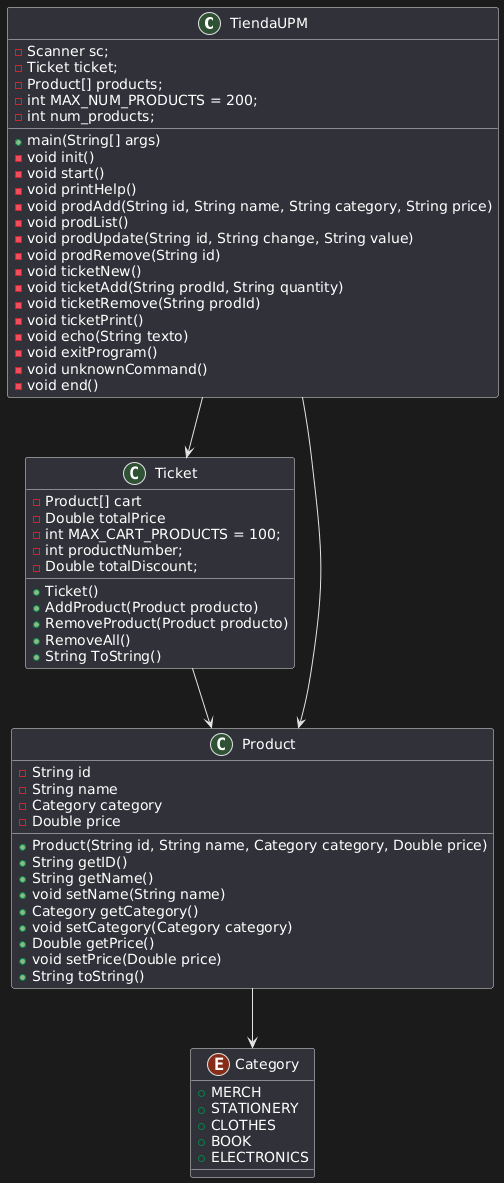

The diagram above was rendered by PlantUML. Its source (embedded in the PNG):
@startuml
TiendaUPM-->Ticket
TiendaUPM-->Product
Ticket-->Product
Product-->Category

class Product {
- String id
- String name
- Category category
- Double price
+ Product(String id, String name, Category category, Double price)
+ String getID()
+ String getName()
+ void setName(String name)
+ Category getCategory()
+ void setCategory(Category category)
+ Double getPrice()
+ void setPrice(Double price)
+ String toString()
}

enum Category{
+ MERCH
+ STATIONERY
+ CLOTHES
+ BOOK
+ ELECTRONICS
}

class Ticket{
- Product[] cart
- Double totalPrice
- int MAX_CART_PRODUCTS = 100;
- int productNumber;
- Double totalDiscount;
+ Ticket()
+ AddProduct(Product producto)
+ RemoveProduct(Product producto)
+ RemoveAll()
+ String ToString()
}

class TiendaUPM {
- Scanner sc;
- Ticket ticket;
- Product[] products;
- int MAX_NUM_PRODUCTS = 200;
- int num_products;
+ main(String[] args)
- void init()
- void start()
- void printHelp()
- void prodAdd(String id, String name, String category, String price)
- void prodList()
- void prodUpdate(String id, String change, String value)
- void prodRemove(String id)
- void ticketNew()
- void ticketAdd(String prodId, String quantity)
- void ticketRemove(String prodId)
- void ticketPrint()
- void echo(String texto)
- void exitProgram()
- void unknownCommand()
- void end()

}
@enduml